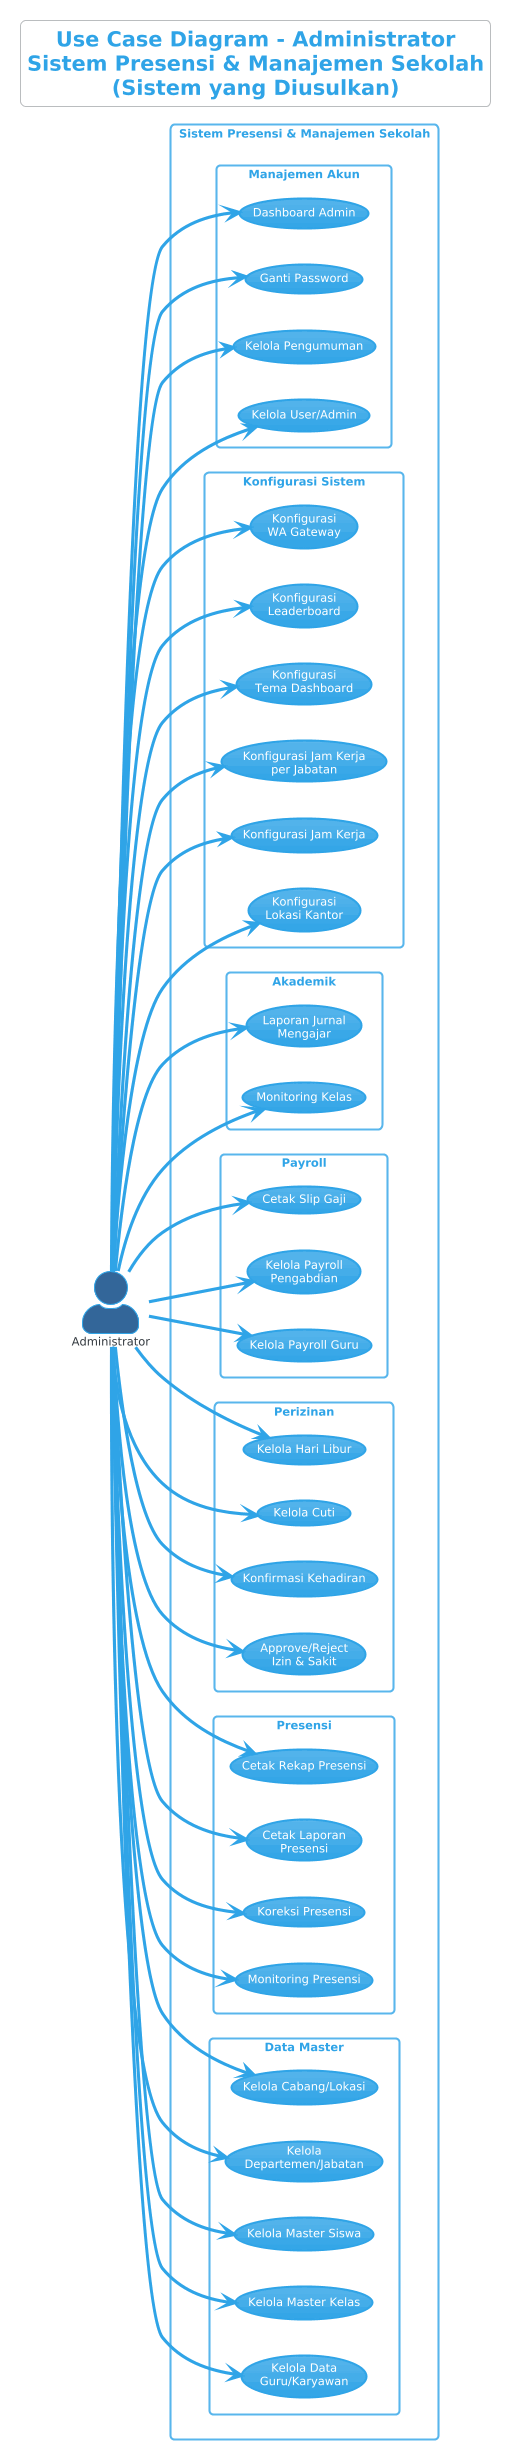

The diagram above was rendered by PlantUML. Its source (embedded in the PNG):
@startuml UseCase_Administrator
!theme cerulean
skinparam actorStyle awesome
skinparam packageStyle rectangle
skinparam backgroundColor white
skinparam shadowing false
skinparam defaultFontName "Segoe UI"
skinparam defaultFontSize 11

title Use Case Diagram - Administrator\nSistem Presensi & Manajemen Sekolah\n(Sistem yang Diusulkan)

left to right direction

actor "Administrator" as Admin #336699

rectangle "Sistem Presensi & Manajemen Sekolah" {

    package "Data Master" {
        usecase "Kelola Data\nGuru/Karyawan" as UC1
        usecase "Kelola Master Kelas" as UC2
        usecase "Kelola Master Siswa" as UC3
        usecase "Kelola\nDepartemen/Jabatan" as UC4
        usecase "Kelola Cabang/Lokasi" as UC5
    }

    package "Presensi" {
        usecase "Monitoring Presensi" as UC6
        usecase "Koreksi Presensi" as UC7
        usecase "Cetak Laporan\nPresensi" as UC8
        usecase "Cetak Rekap Presensi" as UC9
    }

    package "Perizinan" {
        usecase "Approve/Reject\nIzin & Sakit" as UC10
        usecase "Konfirmasi Kehadiran" as UC11
        usecase "Kelola Cuti" as UC12
        usecase "Kelola Hari Libur" as UC13
    }

    package "Payroll" {
        usecase "Kelola Payroll Guru" as UC14
        usecase "Kelola Payroll\nPengabdian" as UC15
        usecase "Cetak Slip Gaji" as UC16
    }

    package "Akademik" {
        usecase "Monitoring Kelas" as UC17
        usecase "Laporan Jurnal\nMengajar" as UC18
    }

    package "Konfigurasi Sistem" {
        usecase "Konfigurasi\nLokasi Kantor" as UC19
        usecase "Konfigurasi Jam Kerja" as UC20
        usecase "Konfigurasi Jam Kerja\nper Jabatan" as UC21
        usecase "Konfigurasi\nTema Dashboard" as UC22
        usecase "Konfigurasi\nLeaderboard" as UC23
        usecase "Konfigurasi\nWA Gateway" as UC24
    }

    package "Manajemen Akun" {
        usecase "Kelola User/Admin" as UC25
        usecase "Kelola Pengumuman" as UC26
        usecase "Ganti Password" as UC27
        usecase "Dashboard Admin" as UC28
    }
}

Admin --> UC1
Admin --> UC2
Admin --> UC3
Admin --> UC4
Admin --> UC5
Admin --> UC6
Admin --> UC7
Admin --> UC8
Admin --> UC9
Admin --> UC10
Admin --> UC11
Admin --> UC12
Admin --> UC13
Admin --> UC14
Admin --> UC15
Admin --> UC16
Admin --> UC17
Admin --> UC18
Admin --> UC19
Admin --> UC20
Admin --> UC21
Admin --> UC22
Admin --> UC23
Admin --> UC24
Admin --> UC25
Admin --> UC26
Admin --> UC27
Admin --> UC28

@enduml